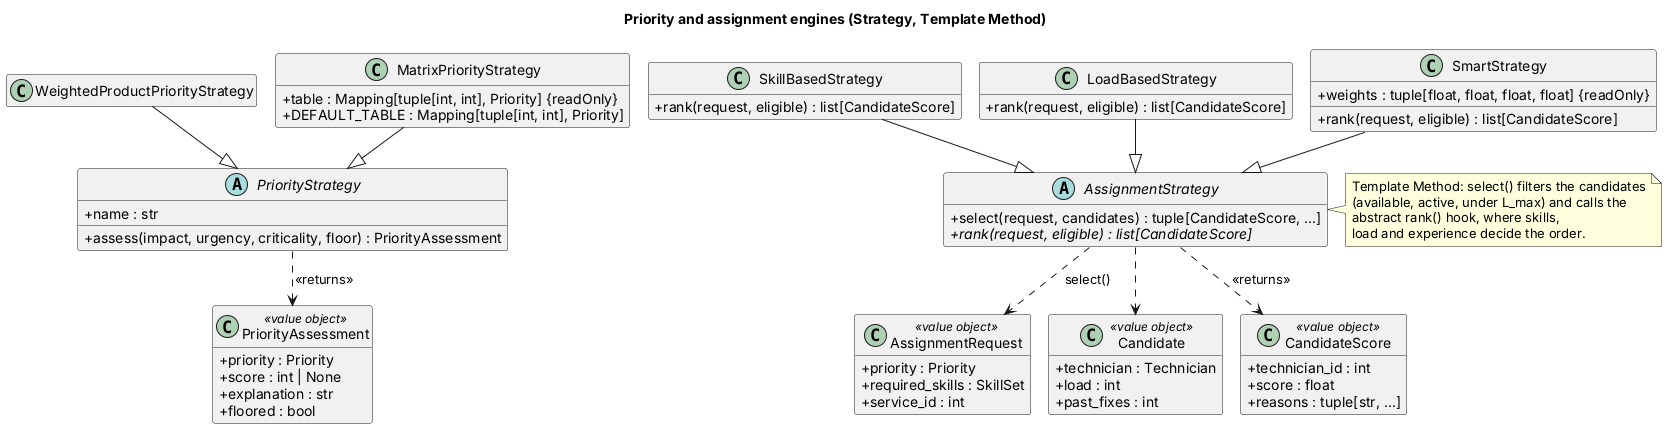

The diagram above was rendered by PlantUML. Its source (embedded in the PNG):
@startuml class-strategies
' GENERATED by backend/scripts/gen_diagrams.py from the code. Do not edit by hand:
' change the code (or the spec in the script) and run `make diagrams`.

!pragma layout smetana

skinparam shadowing false
skinparam defaultFontName Helvetica
skinparam classAttributeIconSize 0
skinparam linetype ortho
hide empty members

top to bottom direction
title Priority and assignment engines (Strategy, Template Method)

abstract class PriorityStrategy {
  +name : str
  +assess(impact, urgency, criticality, floor) : PriorityAssessment
}
class WeightedProductPriorityStrategy {
}
class MatrixPriorityStrategy {
  +table : Mapping[tuple[int, int], Priority] {readOnly}
  +DEFAULT_TABLE : Mapping[tuple[int, int], Priority]
}
class PriorityAssessment <<value object>> {
  +priority : Priority
  +score : int | None
  +explanation : str
  +floored : bool
}
abstract class AssignmentStrategy {
  +select(request, candidates) : tuple[CandidateScore, ...]
  {abstract} +rank(request, eligible) : list[CandidateScore]
}
class SkillBasedStrategy {
  +rank(request, eligible) : list[CandidateScore]
}
class LoadBasedStrategy {
  +rank(request, eligible) : list[CandidateScore]
}
class SmartStrategy {
  +weights : tuple[float, float, float, float] {readOnly}
  +rank(request, eligible) : list[CandidateScore]
}
class AssignmentRequest <<value object>> {
  +priority : Priority
  +required_skills : SkillSet
  +service_id : int
}
class Candidate <<value object>> {
  +technician : Technician
  +load : int
  +past_fixes : int
}
class CandidateScore <<value object>> {
  +technician_id : int
  +score : float
  +reasons : tuple[str, ...]
}
WeightedProductPriorityStrategy --|> PriorityStrategy
MatrixPriorityStrategy --|> PriorityStrategy
SkillBasedStrategy --|> AssignmentStrategy
LoadBasedStrategy --|> AssignmentStrategy
SmartStrategy --|> AssignmentStrategy
PriorityStrategy ..> PriorityAssessment : <<returns>>
AssignmentStrategy ..> AssignmentRequest : select()
AssignmentStrategy ..> Candidate
AssignmentStrategy ..> CandidateScore : <<returns>>
note right of AssignmentStrategy
  Template Method: select() filters the candidates
  (available, active, under L_max) and calls the
  abstract rank() hook, where skills,
  load and experience decide the order.
end note
@enduml